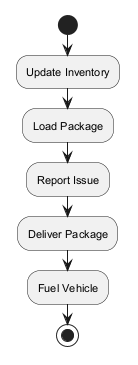

The diagram above was rendered by PlantUML. Its source (embedded in the PNG):
@startuml
skinparam defaultFontSize 11
start
:Update Inventory;
:Load Package;
:Report Issue;
:Deliver Package;
:Fuel Vehicle;
stop
@enduml